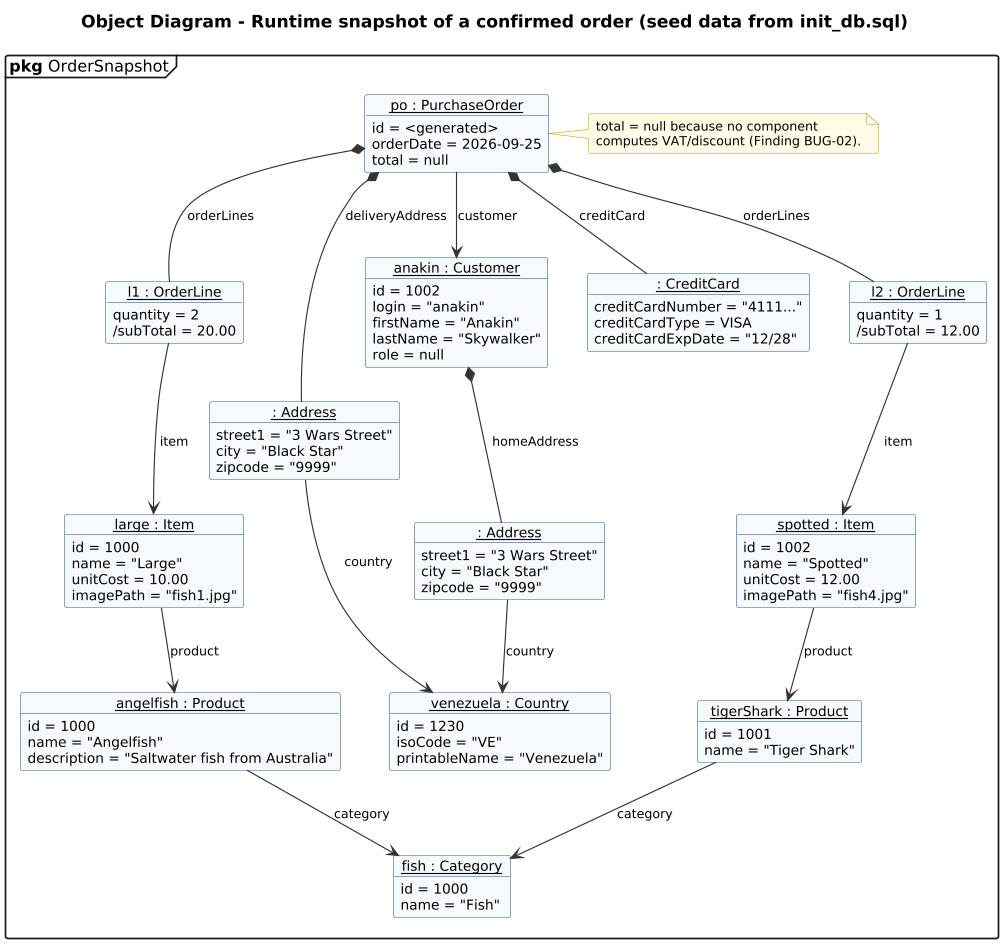

The diagram above was rendered by PlantUML. Its source (embedded in the PNG):
@startuml 04-object-order-snapshot
' @kind: Object
' @summary: Instance specifications of a confirmed order built from init_db.sql seed data.
!include ../_style.iuml
mainframe **pkg** OrderSnapshot
title Object Diagram - Runtime snapshot of a confirmed order (seed data from init_db.sql)

object "<u>fish : Category</u>" as cat {
  id = 1000
  name = "Fish"
}
object "<u>angelfish : Product</u>" as prod {
  id = 1000
  name = "Angelfish"
  description = "Saltwater fish from Australia"
}
object "<u>tigerShark : Product</u>" as prod2 {
  id = 1001
  name = "Tiger Shark"
}
object "<u>large : Item</u>" as item1 {
  id = 1000
  name = "Large"
  unitCost = 10.00
  imagePath = "fish1.jpg"
}
object "<u>spotted : Item</u>" as item2 {
  id = 1002
  name = "Spotted"
  unitCost = 12.00
  imagePath = "fish4.jpg"
}
object "<u>anakin : Customer</u>" as cust {
  id = 1002
  login = "anakin"
  firstName = "Anakin"
  lastName = "Skywalker"
  role = null
}
object "<u>: Address</u>" as home {
  street1 = "3 Wars Street"
  city = "Black Star"
  zipcode = "9999"
}
object "<u>venezuela : Country</u>" as ctry {
  id = 1230
  isoCode = "VE"
  printableName = "Venezuela"
}
object "<u>po : PurchaseOrder</u>" as po {
  id = <generated>
  orderDate = 2026-09-25
  total = null
}
object "<u>l1 : OrderLine</u>" as l1 {
  quantity = 2
  /subTotal = 20.00
}
object "<u>l2 : OrderLine</u>" as l2 {
  quantity = 1
  /subTotal = 12.00
}
object "<u>: CreditCard</u>" as cc {
  creditCardNumber = "4111..."
  creditCardType = VISA
  creditCardExpDate = "12/28"
}
object "<u>: Address</u>" as dlv {
  street1 = "3 Wars Street"
  city = "Black Star"
  zipcode = "9999"
}

prod --> cat : category
prod2 --> cat : category
item1 --> prod : product
item2 --> prod2 : product
cust *-- home : homeAddress
home --> ctry : country
dlv --> ctry : country
po --> cust : customer
po *-- l1 : orderLines
po *-- l2 : orderLines
po *-- cc : creditCard
po *-- dlv : deliveryAddress
l1 --> item1 : item
l2 --> item2 : item

note right of po
  total = null because no component
  computes VAT/discount (Finding BUG-02).
end note
@enduml